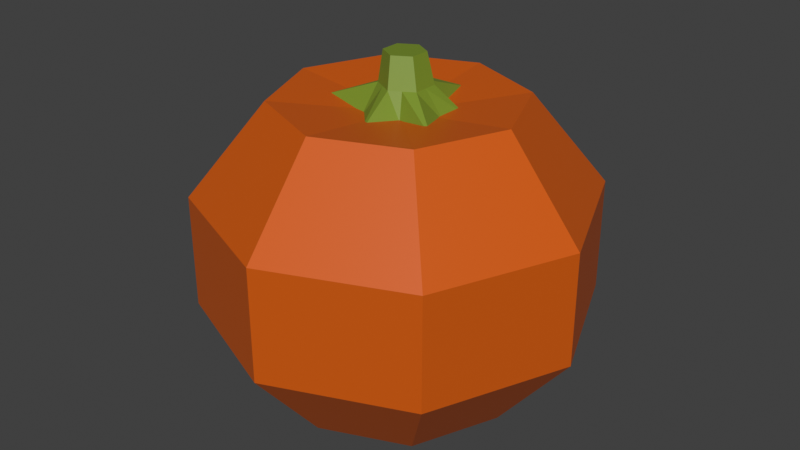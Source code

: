 # Source: pumpkin.blend  (saved by Blender 3.0.42; exported with 4.5.12 LTS)
import bpy
from mathutils import Matrix  # noqa: F401  (used for matrix-valued properties, if any)

bpy.ops.wm.read_factory_settings(use_empty=True)
scene = bpy.context.scene
scene.name = 'Scene'

# ---- collections
col_collection = bpy.data.collections.new('Collection'); scene.collection.children.link(col_collection)

# ---- materials (node trees are filled in below, after node groups)
mat_material_001 = bpy.data.materials.new('Material.001')
mat_material_001.use_transparent_shadow = False
mat_material_002 = bpy.data.materials.new('Material.002')
mat_material_002.use_transparent_shadow = False

# ---- material node trees
mat_material_001.use_nodes = True; mat_material_001.node_tree.nodes.clear()
_N = mat_material_001.node_tree.nodes; _L = mat_material_001.node_tree.links
n0 = _N.new('ShaderNodeOutputMaterial'); n0.name = 'Material Output'; n0.location = (300, 300)
n1 = _N.new('ShaderNodeBsdfPrincipled'); n1.name = 'Principled BSDF'; n1.location = (10, 300)
n1.distribution = 'GGX'
n1.subsurface_method = 'RANDOM_WALK_SKIN'
n1.inputs[0].default_value = (0.6124, 0.1009, 0.001426, 1.0)
n1.inputs[3].default_value = 1.45
n1.inputs[27].default_value = (0.0, 0.0, 0.0, 1.0)
n1.inputs[28].default_value = 1.0
_L.new(n1.outputs[0], n0.inputs[0])
n0.is_active_output = True
mat_material_002.use_nodes = True; mat_material_002.node_tree.nodes.clear()
_N = mat_material_002.node_tree.nodes; _L = mat_material_002.node_tree.links
n0 = _N.new('ShaderNodeBsdfPrincipled'); n0.name = 'Principled BSDF'; n0.location = (10, 300)
n0.distribution = 'GGX'
n0.subsurface_method = 'RANDOM_WALK_SKIN'
n0.inputs[0].default_value = (0.1873, 0.2754, 0.02145, 1.0)
n0.inputs[3].default_value = 1.45
n0.inputs[27].default_value = (0.0, 0.0, 0.0, 1.0)
n0.inputs[28].default_value = 1.0
n1 = _N.new('ShaderNodeOutputMaterial'); n1.name = 'Material Output'; n1.location = (300, 300)
_L.new(n0.outputs[0], n1.inputs[0])
n1.is_active_output = True

# ---- world
world_world = bpy.data.worlds.new('World'); scene.world = world_world
world_world.use_nodes = True; world_world.node_tree.nodes.clear()
_N = world_world.node_tree.nodes; _L = world_world.node_tree.links
n0 = _N.new('ShaderNodeOutputWorld'); n0.name = 'World Output'; n0.location = (300, 300)
n1 = _N.new('ShaderNodeBackground'); n1.name = 'Background'; n1.location = (10, 300)
n1.inputs[0].default_value = (0.05088, 0.05088, 0.05088, 1.0)
_L.new(n1.outputs[0], n0.inputs[0])
n0.is_active_output = True
world_world.color = (0.05088, 0.05088, 0.05088)
world_world.use_sun_shadow = False
world_world.sun_shadow_jitter_overblur = 0.0

# ---- meshes
me_sphere = bpy.data.meshes.new('Sphere')
me_sphere.from_pydata([(0.0, 0.5878, 0.722), (0.0, 0.9511, 0.2758), (0.0, 0.9511, -0.2758), (0.0, 0.5878, -0.722), (0.4156, 0.4156, 0.722), (0.6725, 0.6725, 0.2758), (0.6725, 0.6725, -0.2758), (0.4156, 0.4156, -0.722), (0.5878, -8.521e-08, 0.722), (0.9511, -5.541e-08, 0.2758), (0.9511, -8.521e-08, -0.2758), (0.5878, -8.521e-08, -0.722), (0.0, -8.742e-08, -0.7365), (0.4156, -0.4156, 0.722), (0.6725, -0.6725, 0.2758), (0.6725, -0.6725, -0.2758), (0.4156, -0.4156, -0.722), (2.213e-09, -0.5878, 0.722), (3.201e-08, -0.9511, 0.2758), (3.201e-08, -0.9511, -0.2758), (-2.759e-08, -0.5878, -0.722), (-6.182e-08, -1.492e-07, 0.651), (-0.4156, -0.4156, 0.722), (-0.6725, -0.6725, 0.2758), (-0.6725, -0.6725, -0.2758), (-0.4156, -0.4156, -0.722), (-0.5878, -8.521e-08, 0.722), (-0.9511, -5.541e-08, 0.2758), (-0.9511, -5.541e-08, -0.2758), (-0.5878, -2.561e-08, -0.722), (-0.4156, 0.4156, 0.722), (-0.6309, 0.6767, 0.2686), (-0.6309, 0.6767, -0.2829), (-0.4156, 0.4156, -0.722)], [], [(3, 2, 6, 7), (1, 0, 4, 5), (12, 3, 7), (2, 1, 5, 6), (0, 21, 4), (6, 5, 9, 10), (4, 21, 8), (7, 6, 10, 11), (5, 4, 8, 9), (12, 7, 11), (10, 9, 14, 15), (8, 21, 13), (11, 10, 15, 16), (9, 8, 13, 14), (12, 11, 16), (15, 14, 18, 19), (13, 21, 17), (16, 15, 19, 20), (14, 13, 17, 18), (12, 16, 20), (19, 18, 23, 24), (17, 21, 22), (20, 19, 24, 25), (18, 17, 22, 23), (12, 20, 25), (24, 23, 27, 28), (22, 21, 26), (25, 24, 28, 29), (23, 22, 26, 27), (12, 25, 29), (28, 27, 31, 32), (26, 21, 30), (29, 28, 32, 33), (27, 26, 30, 31), (12, 29, 33), (32, 31, 1, 2), (30, 21, 0), (33, 32, 2, 3), (31, 30, 0, 1), (12, 33, 3)])
_uv = me_sphere.uv_layers.new(name='UVMap')
_uv.uv.foreach_set('vector', [0.75, 0.2, 0.75, 0.4, 0.625, 0.4, 0.625, 0.2, 0.75, 0.6, 0.75, 0.8, 0.625, 0.8, 0.625, 0.6, 0.6875, 0.0, 0.75, 0.2, 0.625, 0.2, 0.75, 0.4, 0.75, 0.6, 0.625, 0.6, 0.625, 0.4, 0.75, 0.8, 0.6875, 1.0, 0.625, 0.8, 0.625, 0.4, 0.625, 0.6, 0.5, 0.6, 0.5, 0.4, 0.625, 0.8, 0.5625, 1.0, 0.5, 0.8, 0.625, 0.2, 0.625, 0.4, 0.5, 0.4, 0.5, 0.2, 0.625, 0.6, 0.625, 0.8, 0.5, 0.8, 0.5, 0.6, 0.5625, 0.0, 0.625, 0.2, 0.5, 0.2, 0.5, 0.4, 0.5, 0.6, 0.375, 0.6, 0.375, 0.4, 0.5, 0.8, 0.4375, 1.0, 0.375, 0.8, 0.5, 0.2, 0.5, 0.4, 0.375, 0.4, 0.375, 0.2, 0.5, 0.6, 0.5, 0.8, 0.375, 0.8, 0.375, 0.6, 0.4375, 0.0, 0.5, 0.2, 0.375, 0.2, 0.375, 0.4, 0.375, 0.6, 0.25, 0.6, 0.25, 0.4, 0.375, 0.8, 0.3125, 1.0, 0.25, 0.8, 0.375, 0.2, 0.375, 0.4, 0.25, 0.4, 0.25, 0.2, 0.375, 0.6, 0.375, 0.8, 0.25, 0.8, 0.25, 0.6, 0.3125, 0.0, 0.375, 0.2, 0.25, 0.2, 0.25, 0.4, 0.25, 0.6, 0.125, 0.6, 0.125, 0.4, 0.25, 0.8, 0.1875, 1.0, 0.125, 0.8, 0.25, 0.2, 0.25, 0.4, 0.125, 0.4, 0.125, 0.2, 0.25, 0.6, 0.25, 0.8, 0.125, 0.8, 0.125, 0.6, 0.1875, 0.0, 0.25, 0.2, 0.125, 0.2, 0.125, 0.4, 0.125, 0.6, 0.0, 0.6, 0.0, 0.4, 0.125, 0.8, 0.0625, 1.0, 0.0, 0.8, 0.125, 0.2, 0.125, 0.4, 0.0, 0.4, 0.0, 0.2, 0.125, 0.6, 0.125, 0.8, 0.0, 0.8, 0.0, 0.6, 0.0625, 0.0, 0.125, 0.2, 0.0, 0.2, 1.0, 0.4, 1.0, 0.6, 0.875, 0.6, 0.875, 0.4, 1.0, 0.8, 0.9375, 1.0, 0.875, 0.8, 1.0, 0.2, 1.0, 0.4, 0.875, 0.4, 0.875, 0.2, 1.0, 0.6, 1.0, 0.8, 0.875, 0.8, 0.875, 0.6, 0.9375, 0.0, 1.0, 0.2, 0.875, 0.2, 0.875, 0.4, 0.875, 0.6, 0.75, 0.6, 0.75, 0.4, 0.875, 0.8, 0.8125, 1.0, 0.75, 0.8, 0.875, 0.2, 0.875, 0.4, 0.75, 0.4, 0.75, 0.2, 0.875, 0.6, 0.875, 0.8, 0.75, 0.8, 0.75, 0.6, 0.8125, 0.0, 0.875, 0.2, 0.75, 0.2])
me_sphere.materials.append(mat_material_001)
me_sphere.use_remesh_fix_poles = True
me_sphere.use_remesh_preserve_attributes = False
me_sphere.update()
me_cylinder = bpy.data.meshes.new('Cylinder')
me_cylinder.from_pydata([(0.08295, 0.3646, 0.6873), (0.2553, 0.1062, 0.6682), (0.3021, -0.2002, 0.673), (0.08075, 0.0466, 0.9394), (0.03226, -0.3686, 0.6466), (0.08075, -0.05114, 0.9394), (-0.3639, -0.1612, 0.6915), (-0.003892, -0.1, 0.9394), (-0.3064, 0.1442, 0.6845), (-0.08853, -0.05114, 0.9394), (0.1244, 0.1564, 0.6748), (0.03843, 0.07103, 0.9394), (0.02097, 0.1021, 0.7997), (0.1292, 0.03963, 0.7997), (0.2279, -0.02285, 0.6748), (-0.08853, 0.0466, 0.9394), (0.1292, -0.08533, 0.7997), (0.09964, -0.1623, 0.6801), (-0.003892, 0.09546, 0.9394), (0.02097, -0.1478, 0.7997), (-0.08251, -0.2021, 0.6748), (-0.04621, 0.07103, 0.9394), (-0.08725, -0.08533, 0.7997), (-0.186, -0.02285, 0.6748), (-0.04621, -0.07557, 0.9394), (-0.08725, 0.03963, 0.7997), (-0.06921, 0.1258, 0.6779), (0.03843, -0.07557, 0.9394), (-0.03314, 0.07087, 0.7997), (-0.08725, -0.02285, 0.7997), (-0.03314, -0.1166, 0.7997), (0.07507, -0.1166, 0.7997), (0.1292, -0.02285, 0.7997), (0.07507, 0.07087, 0.7997), (0.08075, -0.002272, 0.9394), (-0.08853, -0.002272, 0.9394)], [], [(22, 30, 24, 9), (28, 25, 15, 21), (25, 29, 35, 15), (33, 12, 18, 11), (12, 28, 21, 18), (26, 17, 23), (26, 28, 12, 0), (8, 25, 28, 26), (32, 13, 3, 34), (23, 29, 25, 8), (6, 22, 29, 23), (20, 30, 22, 6), (4, 19, 30, 20), (21, 15, 35), (17, 31, 19, 4), (2, 16, 31, 17), (14, 32, 16, 2), (1, 13, 32, 14), (13, 33, 11, 3), (10, 33, 13, 1), (0, 12, 33, 10), (31, 16, 5, 27), (11, 18, 21), (34, 3, 11), (16, 32, 34, 5), (27, 5, 34), (19, 31, 27, 7), (24, 7, 27), (30, 19, 7, 24), (29, 22, 9, 35), (34, 21, 24), (26, 0, 10), (10, 1, 14), (14, 2, 17), (17, 4, 20), (20, 6, 23), (23, 8, 26), (26, 10, 17), (10, 14, 17), (17, 20, 23), (21, 35, 24), (34, 11, 21), (24, 27, 34), (35, 9, 24)])
_uv = me_cylinder.uv_layers.new(name='UVMap')
_uv.uv.foreach_set('vector', [0.3333, 0.75, 0.4167, 0.75, 0.4167, 0.75, 0.3333, 0.75, 0.08333, 0.75, 0.1667, 0.75, 0.1667, 0.75, 0.08333, 0.75, 0.1667, 0.75, 0.25, 0.75, 0.25, 0.75, 0.1667, 0.75, 0.9167, 0.75, 1.0, 0.75, 1.0, 0.75, 0.9167, 0.75, -8.941e-08, 0.75, 0.08333, 0.75, 0.08333, 0.75, -8.941e-08, 0.75, 0.6461, 0.43, 0.8539, 0.07, 0.5422, 0.25, 0.08333, 0.5, 0.08333, 0.75, -8.941e-08, 0.75, -8.941e-08, 0.5, 0.1667, 0.5, 0.1667, 0.75, 0.08333, 0.75, 0.08333, 0.5, 0.75, 0.75, 0.8333, 0.75, 0.8333, 0.75, 0.75, 0.75, 0.25, 0.5, 0.25, 0.75, 0.1667, 0.75, 0.1667, 0.5, 0.3333, 0.5, 0.3333, 0.75, 0.25, 0.75, 0.25, 0.5, 0.4167, 0.5, 0.4167, 0.75, 0.3333, 0.75, 0.3333, 0.5, 0.5, 0.5, 0.5, 0.75, 0.4167, 0.75, 0.4167, 0.5, 0.08333, 0.75, 0.1667, 0.75, 0.25, 0.75, 0.5833, 0.5, 0.5833, 0.75, 0.5, 0.75, 0.5, 0.5, 0.6667, 0.5, 0.6667, 0.75, 0.5833, 0.75, 0.5833, 0.5, 0.75, 0.5, 0.75, 0.75, 0.6667, 0.75, 0.6667, 0.5, 0.8333, 0.5, 0.8333, 0.75, 0.75, 0.75, 0.75, 0.5, 0.8333, 0.75, 0.9167, 0.75, 0.9167, 0.75, 0.8333, 0.75, 0.9167, 0.5, 0.9167, 0.75, 0.8333, 0.75, 0.8333, 0.5, 1.0, 0.5, 1.0, 0.75, 0.9167, 0.75, 0.9167, 0.5, 0.5833, 0.75, 0.6667, 0.75, 0.6667, 0.75, 0.5833, 0.75, 0.9167, 0.75, 1.0, 0.75, 0.08333, 0.75, 0.75, 0.75, 0.8333, 0.75, 0.9167, 0.75, 0.6667, 0.75, 0.75, 0.75, 0.75, 0.75, 0.6667, 0.75, 0.5833, 0.75, 0.6667, 0.75, 0.75, 0.75, 0.5, 0.75, 0.5833, 0.75, 0.5833, 0.75, 0.5, 0.75, 0.4167, 0.75, 0.5, 0.75, 0.5833, 0.75, 0.4167, 0.75, 0.5, 0.75, 0.5, 0.75, 0.4167, 0.75, 0.25, 0.75, 0.3333, 0.75, 0.3333, 0.75, 0.25, 0.75, 0.75, 0.75, 0.08333, 0.75, 0.4167, 0.75, 0.6461, 0.43, 0.75, 0.49, 0.8539, 0.43, 0.8539, 0.43, 0.9578, 0.37, 0.9578, 0.25, 0.9578, 0.25, 0.9578, 0.13, 0.8539, 0.07, 0.8539, 0.07, 0.75, 0.01, 0.6461, 0.07, 0.6461, 0.07, 0.5422, 0.13, 0.5422, 0.25, 0.5422, 0.25, 0.5422, 0.37, 0.6461, 0.43, 0.6461, 0.43, 0.8539, 0.43, 0.8539, 0.07, 0.8539, 0.43, 0.9578, 0.25, 0.8539, 0.07, 0.8539, 0.07, 0.6461, 0.07, 0.5422, 0.25, 0.08333, 0.75, 0.25, 0.75, 0.4167, 0.75, 0.75, 0.75, 0.9167, 0.75, 0.08333, 0.75, 0.4167, 0.75, 0.5833, 0.75, 0.75, 0.75, 0.25, 0.75, 0.3333, 0.75, 0.4167, 0.75])
me_cylinder.materials.append(mat_material_002)
me_cylinder.use_remesh_fix_poles = True
me_cylinder.use_remesh_preserve_attributes = False
me_cylinder.update()

# ---- objects
ob_sphere = bpy.data.objects.new('Sphere', me_sphere)
ob_cylinder = bpy.data.objects.new('Cylinder', me_cylinder)

# ---- transforms, parenting, visibility, modifiers, constraints
ob_sphere.location = (0.0, 0.0, 0.0)
ob_cylinder.location = (-0.00342, 0.04414, -0.0179)

# ---- collection membership
col_collection.objects.link(ob_sphere)
col_collection.objects.link(ob_cylinder)

# ---- scene / render settings (as saved in the file)
scene.frame_start = 1; scene.frame_end = 250; scene.frame_set(1)
scene.render.engine = 'BLENDER_EEVEE_NEXT'
scene.cycles.sampling_pattern = 'TABULATED_SOBOL'
scene.cycles.use_light_tree = False
scene.view_settings.view_transform = 'Standard'
bpy.context.view_layer.update()

# ---- added for rendering (the .blend has no active camera and no usable light): camera, sun
cam_auto = bpy.data.cameras.new('AutoCamera')
cam_auto.lens = 50.0
cam_auto.sensor_width = 36.0
cam_auto.clip_end = 1000.0
ob_auto_camera = bpy.data.objects.new('AutoCamera', cam_auto)
scene.collection.objects.link(ob_auto_camera)
ob_auto_camera.location = (2.9236, -3.50832, 2.43138)
ob_auto_camera.rotation_euler = (1.09748, -7.21219e-08, 0.694738)
scene.camera = ob_auto_camera
light_auto_sun = bpy.data.lights.new('AutoSun', 'SUN')
light_auto_sun.energy = 3.0
light_auto_sun.angle = 0.0523599
ob_auto_sun = bpy.data.objects.new('AutoSun', light_auto_sun)
scene.collection.objects.link(ob_auto_sun)
ob_auto_sun.rotation_euler = (0.872665, 0.174533, 0.523599)
bpy.context.view_layer.update()
